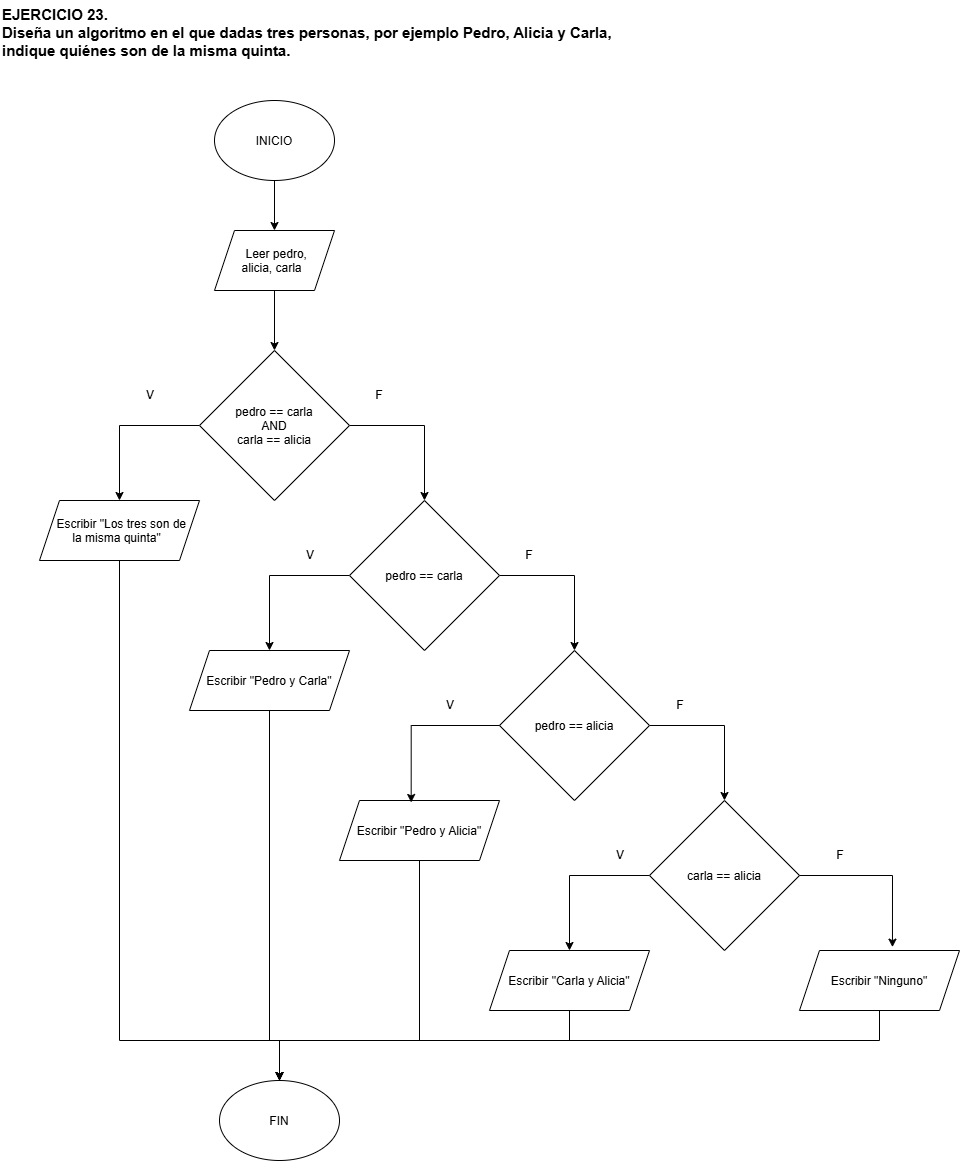

The diagram above was exported from draw.io. Its source (the exported page's mxGraphModel, read from the mxfile embedded in the PNG):
<mxGraphModel dx="1119" dy="1607" grid="1" gridSize="10" guides="1" tooltips="1" connect="1" arrows="1" fold="1" page="1" pageScale="1" pageWidth="827" pageHeight="1169" background="light-dark(#ffffff, #121212)" math="0" shadow="0">
  <root>
    <mxCell id="0" />
    <mxCell id="1" parent="0" />
    <mxCell id="LphhDn77CzgMZTh1DG0p-1" parent="1" style="text;html=1;whiteSpace=wrap;strokeColor=none;fillColor=none;align=left;verticalAlign=middle;rounded=0;" value="&lt;b&gt;&lt;font style=&quot;font-size: 15px;&quot;&gt;EJERCICIO 23.&lt;br&gt;Diseña un algoritmo en el que dadas tres personas, por ejemplo Pedro, Alicia y Carla,&lt;br&gt;indique quiénes son de la misma quinta.&lt;/font&gt;&lt;/b&gt;&lt;div&gt;&lt;br&gt;&lt;/div&gt;" vertex="1">
      <mxGeometry height="80" width="710" x="80" y="30" as="geometry" />
    </mxCell>
    <mxCell id="LphhDn77CzgMZTh1DG0p-4" edge="1" parent="1" source="LphhDn77CzgMZTh1DG0p-2" style="edgeStyle=orthogonalEdgeStyle;rounded=0;orthogonalLoop=1;jettySize=auto;html=1;" target="LphhDn77CzgMZTh1DG0p-3" value="">
      <mxGeometry relative="1" as="geometry" />
    </mxCell>
    <mxCell id="LphhDn77CzgMZTh1DG0p-2" parent="1" style="ellipse;whiteSpace=wrap;html=1;shapeInside=1;" value="INICIO" vertex="1">
      <mxGeometry height="80" width="120" x="294" y="130" as="geometry" />
    </mxCell>
    <mxCell id="LphhDn77CzgMZTh1DG0p-8" edge="1" parent="1" source="LphhDn77CzgMZTh1DG0p-3" style="edgeStyle=orthogonalEdgeStyle;rounded=0;orthogonalLoop=1;jettySize=auto;html=1;" target="LphhDn77CzgMZTh1DG0p-5" value="">
      <mxGeometry relative="1" as="geometry" />
    </mxCell>
    <mxCell id="LphhDn77CzgMZTh1DG0p-3" parent="1" style="shape=parallelogram;perimeter=parallelogramPerimeter;whiteSpace=wrap;html=1;shapeInside=1;fixedSize=1;" value="Leer pedro, alicia, carla" vertex="1">
      <mxGeometry height="60" width="120" x="294" y="260" as="geometry" />
    </mxCell>
    <mxCell id="LphhDn77CzgMZTh1DG0p-7" edge="1" parent="1" source="LphhDn77CzgMZTh1DG0p-5" style="edgeStyle=orthogonalEdgeStyle;rounded=0;orthogonalLoop=1;jettySize=auto;html=1;entryX=0.5;entryY=0;entryDx=0;entryDy=0;" target="LphhDn77CzgMZTh1DG0p-6">
      <mxGeometry relative="1" as="geometry">
        <Array as="points">
          <mxPoint x="199" y="455" />
        </Array>
      </mxGeometry>
    </mxCell>
    <mxCell id="LphhDn77CzgMZTh1DG0p-12" edge="1" parent="1" source="LphhDn77CzgMZTh1DG0p-5" style="edgeStyle=orthogonalEdgeStyle;rounded=0;orthogonalLoop=1;jettySize=auto;html=1;entryX=0.5;entryY=0;entryDx=0;entryDy=0;" target="LphhDn77CzgMZTh1DG0p-11">
      <mxGeometry relative="1" as="geometry">
        <Array as="points">
          <mxPoint x="504" y="455" />
        </Array>
      </mxGeometry>
    </mxCell>
    <mxCell id="LphhDn77CzgMZTh1DG0p-5" parent="1" style="rhombus;whiteSpace=wrap;html=1;shapeInside=1;" value="pedro == carla&lt;br&gt;AND&lt;br&gt;carla == alicia" vertex="1">
      <mxGeometry height="150" width="150" x="279" y="380" as="geometry" />
    </mxCell>
    <mxCell id="LphhDn77CzgMZTh1DG0p-37" edge="1" parent="1" source="LphhDn77CzgMZTh1DG0p-6" style="edgeStyle=orthogonalEdgeStyle;rounded=0;orthogonalLoop=1;jettySize=auto;html=1;entryX=0.5;entryY=0;entryDx=0;entryDy=0;" target="LphhDn77CzgMZTh1DG0p-32">
      <mxGeometry relative="1" as="geometry">
        <Array as="points">
          <mxPoint x="199" y="1070" />
          <mxPoint x="359" y="1070" />
        </Array>
      </mxGeometry>
    </mxCell>
    <mxCell id="LphhDn77CzgMZTh1DG0p-6" parent="1" style="shape=parallelogram;perimeter=parallelogramPerimeter;whiteSpace=wrap;html=1;shapeInside=1;fixedSize=1;" value="Escribir &quot;Los tres son de la misma quinta&quot;" vertex="1">
      <mxGeometry height="60" width="160" x="119" y="530" as="geometry" />
    </mxCell>
    <mxCell id="LphhDn77CzgMZTh1DG0p-9" parent="1" style="text;html=1;whiteSpace=wrap;strokeColor=none;fillColor=none;align=center;verticalAlign=middle;rounded=0;" value="V" vertex="1">
      <mxGeometry height="30" width="60" x="200" y="410" as="geometry" />
    </mxCell>
    <mxCell id="LphhDn77CzgMZTh1DG0p-36" edge="1" parent="1" source="LphhDn77CzgMZTh1DG0p-10" style="edgeStyle=orthogonalEdgeStyle;rounded=0;orthogonalLoop=1;jettySize=auto;html=1;entryX=0.5;entryY=0;entryDx=0;entryDy=0;" target="LphhDn77CzgMZTh1DG0p-32">
      <mxGeometry relative="1" as="geometry">
        <Array as="points">
          <mxPoint x="349" y="1070" />
          <mxPoint x="359" y="1070" />
        </Array>
      </mxGeometry>
    </mxCell>
    <mxCell id="LphhDn77CzgMZTh1DG0p-10" parent="1" style="shape=parallelogram;perimeter=parallelogramPerimeter;whiteSpace=wrap;html=1;shapeInside=1;fixedSize=1;" value="Escribir &quot;Pedro y Carla&quot;" vertex="1">
      <mxGeometry height="60" width="160" x="269" y="680" as="geometry" />
    </mxCell>
    <mxCell id="LphhDn77CzgMZTh1DG0p-14" edge="1" parent="1" source="LphhDn77CzgMZTh1DG0p-11" style="edgeStyle=orthogonalEdgeStyle;rounded=0;orthogonalLoop=1;jettySize=auto;html=1;" target="LphhDn77CzgMZTh1DG0p-10">
      <mxGeometry relative="1" as="geometry">
        <Array as="points">
          <mxPoint x="349" y="605" />
        </Array>
      </mxGeometry>
    </mxCell>
    <mxCell id="LphhDn77CzgMZTh1DG0p-17" edge="1" parent="1" source="LphhDn77CzgMZTh1DG0p-11" style="edgeStyle=orthogonalEdgeStyle;rounded=0;orthogonalLoop=1;jettySize=auto;html=1;entryX=0.5;entryY=0;entryDx=0;entryDy=0;" target="LphhDn77CzgMZTh1DG0p-16">
      <mxGeometry relative="1" as="geometry">
        <Array as="points">
          <mxPoint x="654" y="605" />
        </Array>
      </mxGeometry>
    </mxCell>
    <mxCell id="LphhDn77CzgMZTh1DG0p-11" parent="1" style="rhombus;whiteSpace=wrap;html=1;shapeInside=1;" value="pedro == carla&lt;br&gt;&lt;div&gt;&lt;br/&gt;&lt;/div&gt;" vertex="1">
      <mxGeometry height="150" width="150" x="429" y="530" as="geometry" />
    </mxCell>
    <mxCell id="LphhDn77CzgMZTh1DG0p-13" parent="1" style="text;html=1;whiteSpace=wrap;strokeColor=none;fillColor=none;align=center;verticalAlign=middle;rounded=0;" value="F" vertex="1">
      <mxGeometry height="30" width="60" x="429" y="410" as="geometry" />
    </mxCell>
    <mxCell id="LphhDn77CzgMZTh1DG0p-15" parent="1" style="text;html=1;whiteSpace=wrap;strokeColor=none;fillColor=none;align=center;verticalAlign=middle;rounded=0;" value="V" vertex="1">
      <mxGeometry height="30" width="60" x="360" y="570" as="geometry" />
    </mxCell>
    <mxCell id="LphhDn77CzgMZTh1DG0p-23" edge="1" parent="1" source="LphhDn77CzgMZTh1DG0p-16" style="edgeStyle=orthogonalEdgeStyle;rounded=0;orthogonalLoop=1;jettySize=auto;html=1;entryX=0.5;entryY=0;entryDx=0;entryDy=0;" target="LphhDn77CzgMZTh1DG0p-22">
      <mxGeometry relative="1" as="geometry">
        <Array as="points">
          <mxPoint x="804" y="755" />
        </Array>
      </mxGeometry>
    </mxCell>
    <mxCell id="LphhDn77CzgMZTh1DG0p-16" parent="1" style="rhombus;whiteSpace=wrap;html=1;shapeInside=1;" value="&lt;div&gt;pedro == alicia&lt;/div&gt;" vertex="1">
      <mxGeometry height="150" width="150" x="579" y="680" as="geometry" />
    </mxCell>
    <mxCell id="LphhDn77CzgMZTh1DG0p-18" parent="1" style="text;html=1;whiteSpace=wrap;strokeColor=none;fillColor=none;align=center;verticalAlign=middle;rounded=0;" value="F" vertex="1">
      <mxGeometry height="30" width="60" x="579" y="570" as="geometry" />
    </mxCell>
    <mxCell id="LphhDn77CzgMZTh1DG0p-35" edge="1" parent="1" source="LphhDn77CzgMZTh1DG0p-20" style="edgeStyle=orthogonalEdgeStyle;rounded=0;orthogonalLoop=1;jettySize=auto;html=1;entryX=0.5;entryY=0;entryDx=0;entryDy=0;" target="LphhDn77CzgMZTh1DG0p-32">
      <mxGeometry relative="1" as="geometry">
        <Array as="points">
          <mxPoint x="499" y="1070" />
          <mxPoint x="359" y="1070" />
        </Array>
      </mxGeometry>
    </mxCell>
    <mxCell id="LphhDn77CzgMZTh1DG0p-20" parent="1" style="shape=parallelogram;perimeter=parallelogramPerimeter;whiteSpace=wrap;html=1;shapeInside=1;fixedSize=1;" value="Escribir &quot;Pedro y Alicia&quot;" vertex="1">
      <mxGeometry height="60" width="160" x="419" y="830" as="geometry" />
    </mxCell>
    <mxCell id="LphhDn77CzgMZTh1DG0p-21" edge="1" parent="1" source="LphhDn77CzgMZTh1DG0p-16" style="edgeStyle=orthogonalEdgeStyle;rounded=0;orthogonalLoop=1;jettySize=auto;html=1;entryX=0.448;entryY=0.033;entryDx=0;entryDy=0;entryPerimeter=0;" target="LphhDn77CzgMZTh1DG0p-20">
      <mxGeometry relative="1" as="geometry">
        <Array as="points">
          <mxPoint x="490.7" y="755" />
        </Array>
      </mxGeometry>
    </mxCell>
    <mxCell id="LphhDn77CzgMZTh1DG0p-27" edge="1" parent="1" source="LphhDn77CzgMZTh1DG0p-22" style="edgeStyle=orthogonalEdgeStyle;rounded=0;orthogonalLoop=1;jettySize=auto;html=1;entryX=0.5;entryY=0;entryDx=0;entryDy=0;" target="LphhDn77CzgMZTh1DG0p-26">
      <mxGeometry relative="1" as="geometry">
        <Array as="points">
          <mxPoint x="649" y="905" />
        </Array>
      </mxGeometry>
    </mxCell>
    <mxCell id="LphhDn77CzgMZTh1DG0p-22" parent="1" style="rhombus;whiteSpace=wrap;html=1;shapeInside=1;" value="carla == alicia" vertex="1">
      <mxGeometry height="150" width="150" x="729" y="830" as="geometry" />
    </mxCell>
    <mxCell id="LphhDn77CzgMZTh1DG0p-24" parent="1" style="text;html=1;whiteSpace=wrap;strokeColor=none;fillColor=none;align=center;verticalAlign=middle;rounded=0;" value="V" vertex="1">
      <mxGeometry height="30" width="60" x="500" y="720" as="geometry" />
    </mxCell>
    <mxCell id="LphhDn77CzgMZTh1DG0p-25" parent="1" style="text;html=1;whiteSpace=wrap;strokeColor=none;fillColor=none;align=center;verticalAlign=middle;rounded=0;" value="F" vertex="1">
      <mxGeometry height="30" width="60" x="730" y="720" as="geometry" />
    </mxCell>
    <mxCell id="LphhDn77CzgMZTh1DG0p-33" edge="1" parent="1" source="LphhDn77CzgMZTh1DG0p-26" style="edgeStyle=orthogonalEdgeStyle;rounded=0;orthogonalLoop=1;jettySize=auto;html=1;entryX=0.5;entryY=0;entryDx=0;entryDy=0;" target="LphhDn77CzgMZTh1DG0p-32">
      <mxGeometry relative="1" as="geometry">
        <Array as="points">
          <mxPoint x="649" y="1070" />
          <mxPoint x="359" y="1070" />
        </Array>
      </mxGeometry>
    </mxCell>
    <mxCell id="LphhDn77CzgMZTh1DG0p-26" parent="1" style="shape=parallelogram;perimeter=parallelogramPerimeter;whiteSpace=wrap;html=1;shapeInside=1;fixedSize=1;" value="Escribir &quot;Carla y Alicia&quot;" vertex="1">
      <mxGeometry height="60" width="160" x="569" y="980" as="geometry" />
    </mxCell>
    <mxCell id="LphhDn77CzgMZTh1DG0p-34" edge="1" parent="1" source="LphhDn77CzgMZTh1DG0p-28" style="edgeStyle=orthogonalEdgeStyle;rounded=0;orthogonalLoop=1;jettySize=auto;html=1;entryX=0.5;entryY=0;entryDx=0;entryDy=0;" target="LphhDn77CzgMZTh1DG0p-32">
      <mxGeometry relative="1" as="geometry">
        <Array as="points">
          <mxPoint x="959" y="1070" />
          <mxPoint x="359" y="1070" />
        </Array>
      </mxGeometry>
    </mxCell>
    <mxCell id="LphhDn77CzgMZTh1DG0p-28" parent="1" style="shape=parallelogram;perimeter=parallelogramPerimeter;whiteSpace=wrap;html=1;shapeInside=1;fixedSize=1;" value="Escribir &quot;Ninguno&quot;" vertex="1">
      <mxGeometry height="60" width="160" x="879" y="980" as="geometry" />
    </mxCell>
    <mxCell id="LphhDn77CzgMZTh1DG0p-29" edge="1" parent="1" source="LphhDn77CzgMZTh1DG0p-22" style="edgeStyle=orthogonalEdgeStyle;rounded=0;orthogonalLoop=1;jettySize=auto;html=1;entryX=0.581;entryY=-0.056;entryDx=0;entryDy=0;entryPerimeter=0;" target="LphhDn77CzgMZTh1DG0p-28">
      <mxGeometry relative="1" as="geometry">
        <Array as="points">
          <mxPoint x="972" y="905" />
        </Array>
      </mxGeometry>
    </mxCell>
    <mxCell id="LphhDn77CzgMZTh1DG0p-30" parent="1" style="text;html=1;whiteSpace=wrap;strokeColor=none;fillColor=none;align=center;verticalAlign=middle;rounded=0;" value="V" vertex="1">
      <mxGeometry height="30" width="60" x="670" y="870" as="geometry" />
    </mxCell>
    <mxCell id="LphhDn77CzgMZTh1DG0p-31" parent="1" style="text;html=1;whiteSpace=wrap;strokeColor=none;fillColor=none;align=center;verticalAlign=middle;rounded=0;" value="F" vertex="1">
      <mxGeometry height="30" width="60" x="890" y="870" as="geometry" />
    </mxCell>
    <mxCell id="LphhDn77CzgMZTh1DG0p-32" parent="1" style="ellipse;whiteSpace=wrap;html=1;shapeInside=1;" value="FIN" vertex="1">
      <mxGeometry height="80" width="120" x="299" y="1110" as="geometry" />
    </mxCell>
  </root>
</mxGraphModel>